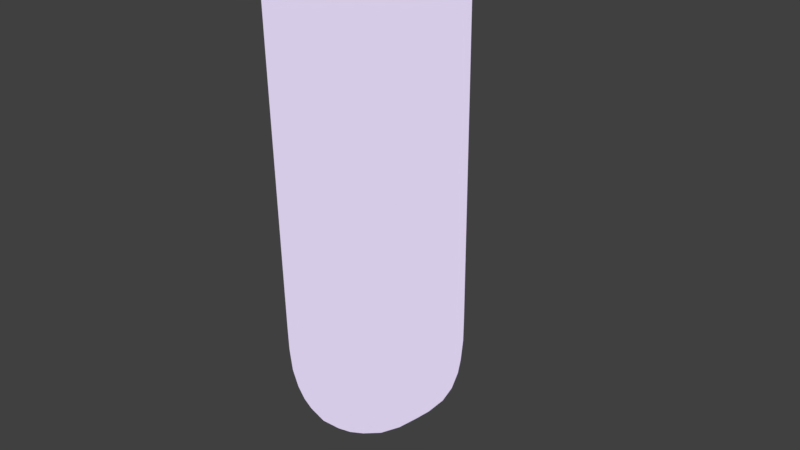 # Source: thin_character.blend  (saved by Blender 2.77.0; exported with 4.5.12 LTS)
import bpy
from mathutils import Matrix  # noqa: F401  (used for matrix-valued properties, if any)

bpy.ops.wm.read_factory_settings(use_empty=True)
scene = bpy.context.scene
scene.name = 'Scene'

# ---- collections
col_collection_1 = bpy.data.collections.new('Collection 1'); scene.collection.children.link(col_collection_1)

# ---- materials (node trees are filled in below, after node groups)
mat_material_001 = bpy.data.materials.new('Material.001')
mat_material_001.alpha_threshold = 0.0
mat_material_001.roughness = 0.5
mat_material_002 = bpy.data.materials.new('Material.002')
mat_material_002.alpha_threshold = 0.0
mat_material_002.roughness = 0.5

# ---- material node trees
mat_material_001.use_nodes = True; mat_material_001.node_tree.nodes.clear()
_N = mat_material_001.node_tree.nodes; _L = mat_material_001.node_tree.links
n0 = _N.new('ShaderNodeOutputMaterial'); n0.name = 'Material Output'; n0.location = (300, 300)
n1 = _N.new('ShaderNodeAmbientOcclusion'); n1.name = 'Ambient Occlusion'; n1.location = (10, 300)
n1.samples = 1
n1.inputs[0].default_value = (0.674, 0.5986, 0.8, 1.0)
n1.inputs[1].default_value = 0.0
_L.new(n1.outputs[0], n0.inputs[0])
n0.is_active_output = True
mat_material_002.use_nodes = True; mat_material_002.node_tree.nodes.clear()
_N = mat_material_002.node_tree.nodes; _L = mat_material_002.node_tree.links
n0 = _N.new('ShaderNodeOutputMaterial'); n0.name = 'Material Output'; n0.location = (300, 300)
n1 = _N.new('ShaderNodeAmbientOcclusion'); n1.name = 'Ambient Occlusion'; n1.location = (10, 300)
n1.samples = 1
n1.inputs[0].default_value = (0.1983, 0.2529, 0.1618, 1.0)
n1.inputs[1].default_value = 0.0
_L.new(n1.outputs[0], n0.inputs[0])
n0.is_active_output = True

# ---- world
world_world = bpy.data.worlds.new('World'); scene.world = world_world
world_world.color = (0.05088, 0.05088, 0.05088)
world_world.use_sun_shadow = False
world_world.sun_shadow_jitter_overblur = 0.0
world_world.cycles.sampling_method = 'MANUAL'

# ---- cameras
cam_camera = bpy.data.cameras.new('Camera')
cam_camera.clip_end = 100.0
cam_camera.lens = 35.0
cam_camera.sensor_width = 32.0
cam_camera.sensor_height = 18.0
cam_camera.ortho_scale = 7.314
cam_camera.dof.focus_distance = 0.0

# ---- lights
light_sun = bpy.data.lights.new('Sun', 'SUN')
light_sun.transmission_factor = 0.0
light_sun.angle = 0.1993
light_sun.energy = 1.0
light_sun.shadow_buffer_clip_start = 0.5
light_sun.shadow_soft_size = 0.1
light_sun.shadow_cascade_max_distance = 1000.0
light_lamp = bpy.data.lights.new('Lamp', 'POINT')
light_lamp.transmission_factor = 0.0
light_lamp.cutoff_distance = 30.0
light_lamp.energy = 100.0
light_lamp.shadow_buffer_clip_start = 1.001
light_lamp.shadow_soft_size = 0.1
light_lamp.shadow_maximum_resolution = 0.006
light_lamp.use_absolute_resolution = True

# ---- meshes
me_cube_001 = bpy.data.meshes.new('Cube.001')
me_cube_001.from_pydata([(0.7146, -0.4866, 0.8545), (0.65, -0.4866, 0.8515), (0.5905, -0.4866, 0.8465), (0.5384, -0.4866, 0.8398), (0.4956, -0.4866, 0.8317), (0.4638, -0.4866, 0.8224), (0.4442, -0.4866, 0.8123), (0.4376, -0.4866, 0.8018), (0.4442, -0.4866, 0.7913), (0.4638, -0.4866, 0.7812), (0.4956, -0.4866, 0.7719), (0.5384, -0.4866, 0.7638), (0.5905, -0.4866, 0.7571), (0.65, -0.4866, 0.7521), (0.7146, -0.4866, 0.7491), (0.7159, -0.4735, 0.8545), (0.6526, -0.4609, 0.8515), (0.5942, -0.4493, 0.8465), (0.543, -0.4391, 0.8398), (0.5011, -0.4307, 0.8317), (0.4699, -0.4245, 0.8224), (0.4507, -0.4207, 0.8123), (0.4442, -0.4194, 0.8018), (0.4507, -0.4207, 0.7913), (0.4699, -0.4245, 0.7812), (0.5011, -0.4307, 0.7719), (0.543, -0.4391, 0.7638), (0.5942, -0.4493, 0.7571), (0.6526, -0.4609, 0.7521), (0.7159, -0.4735, 0.7491), (0.7197, -0.4609, 0.8545), (0.6601, -0.4362, 0.8515), (0.6051, -0.4134, 0.8465), (0.5569, -0.3934, 0.8398), (0.5173, -0.377, 0.8317), (0.488, -0.3649, 0.8224), (0.4699, -0.3574, 0.8123), (0.4638, -0.3548, 0.8018), (0.4699, -0.3574, 0.7913), (0.488, -0.3649, 0.7812), (0.5173, -0.377, 0.7719), (0.5569, -0.3934, 0.7638), (0.6051, -0.4134, 0.7571), (0.6601, -0.4362, 0.7521), (0.7197, -0.4609, 0.7491), (0.7259, -0.4493, 0.8545), (0.6722, -0.4134, 0.8515), (0.6228, -0.3803, 0.8465), (0.5794, -0.3514, 0.8398), (0.5438, -0.3276, 0.8317), (0.5173, -0.3099, 0.8224), (0.5011, -0.299, 0.8123), (0.4956, -0.2953, 0.8018), (0.5011, -0.299, 0.7913), (0.5173, -0.3099, 0.7812), (0.5438, -0.3276, 0.7719), (0.5794, -0.3514, 0.7638), (0.6228, -0.3803, 0.7571), (0.6722, -0.4134, 0.7521), (0.7259, -0.4493, 0.7491), (0.7343, -0.4391, 0.8545), (0.6886, -0.3934, 0.8515), (0.6465, -0.3514, 0.8465), (0.6097, -0.3145, 0.8398), (0.5794, -0.2842, 0.8317), (0.5569, -0.2617, 0.8224), (0.543, -0.2479, 0.8123), (0.5384, -0.2432, 0.8018), (0.543, -0.2479, 0.7913), (0.5569, -0.2617, 0.7812), (0.5794, -0.2842, 0.7719), (0.6097, -0.3145, 0.7638), (0.6465, -0.3514, 0.7571), (0.6886, -0.3934, 0.7521), (0.7343, -0.4391, 0.7491), (0.7444, -0.4307, 0.8545), (0.7086, -0.377, 0.8515), (0.6755, -0.3276, 0.8465), (0.6465, -0.2842, 0.8398), (0.6228, -0.2486, 0.8317), (0.6051, -0.2222, 0.8224), (0.5942, -0.2059, 0.8123), (0.5905, -0.2004, 0.8018), (0.5942, -0.2059, 0.7913), (0.6051, -0.2222, 0.7812), (0.6228, -0.2486, 0.7719), (0.6465, -0.2842, 0.7638), (0.6755, -0.3276, 0.7571), (0.7086, -0.377, 0.7521), (0.7444, -0.4307, 0.7491), (0.7561, -0.4245, 0.8545), (0.7313, -0.3649, 0.8515), (0.7086, -0.3099, 0.8465), (0.6886, -0.2617, 0.8398), (0.6722, -0.2222, 0.8317), (0.6601, -0.1928, 0.8224), (0.6526, -0.1747, 0.8123), (0.65, -0.1686, 0.8018), (0.6526, -0.1747, 0.7913), (0.6601, -0.1928, 0.7812), (0.6722, -0.2222, 0.7719), (0.6886, -0.2617, 0.7638), (0.7086, -0.3099, 0.7571), (0.7313, -0.3649, 0.7521), (0.7561, -0.4245, 0.7491), (0.7687, -0.4207, 0.8545), (0.7561, -0.3574, 0.8515), (0.7444, -0.299, 0.8465), (0.7343, -0.2479, 0.8398), (0.7259, -0.2059, 0.8317), (0.7197, -0.1747, 0.8224), (0.7159, -0.1555, 0.8123), (0.7146, -0.149, 0.8018), (0.7159, -0.1555, 0.7913), (0.7197, -0.1747, 0.7812), (0.7259, -0.2059, 0.7719), (0.7343, -0.2479, 0.7638), (0.7444, -0.299, 0.7571), (0.7561, -0.3574, 0.7521), (0.7687, -0.4207, 0.7491), (0.7818, -0.4194, 0.8545), (0.7818, -0.3548, 0.8515), (0.7818, -0.2953, 0.8465), (0.7818, -0.2432, 0.8398), (0.7818, -0.2004, 0.8317), (0.7818, -0.1686, 0.8224), (0.7818, -0.149, 0.8123), (0.7818, -0.1424, 0.8018), (0.7818, -0.149, 0.7913), (0.7818, -0.1686, 0.7812), (0.7818, -0.2004, 0.7719), (0.7818, -0.2432, 0.7638), (0.7818, -0.2953, 0.7571), (0.7818, -0.3548, 0.7521), (0.7818, -0.4194, 0.7491), (0.7949, -0.4207, 0.8545), (0.8075, -0.3574, 0.8515), (0.8191, -0.299, 0.8465), (0.8292, -0.2479, 0.8398), (0.8376, -0.2059, 0.8317), (0.8438, -0.1747, 0.8224), (0.8476, -0.1555, 0.8123), (0.8489, -0.149, 0.8018), (0.8476, -0.1555, 0.7913), (0.8438, -0.1747, 0.7812), (0.8376, -0.2059, 0.7719), (0.8292, -0.2479, 0.7638), (0.8191, -0.299, 0.7571), (0.8075, -0.3574, 0.7521), (0.7949, -0.4207, 0.7491), (0.8075, -0.4245, 0.8545), (0.8322, -0.3649, 0.8515), (0.8549, -0.3099, 0.8465), (0.8749, -0.2617, 0.8398), (0.8913, -0.2222, 0.8317), (0.9035, -0.1928, 0.8224), (0.9109, -0.1747, 0.8123), (0.9135, -0.1686, 0.8018), (0.9109, -0.1747, 0.7913), (0.9035, -0.1928, 0.7812), (0.8913, -0.2222, 0.7719), (0.8749, -0.2617, 0.7638), (0.8549, -0.3099, 0.7571), (0.8322, -0.3649, 0.7521), (0.8075, -0.4245, 0.7491), (0.8191, -0.4307, 0.8545), (0.8549, -0.377, 0.8515), (0.888, -0.3276, 0.8465), (0.917, -0.2842, 0.8398), (0.9408, -0.2486, 0.8317), (0.9584, -0.2222, 0.8224), (0.9693, -0.2059, 0.8123), (0.973, -0.2004, 0.8018), (0.9693, -0.2059, 0.7913), (0.9584, -0.2222, 0.7812), (0.9408, -0.2486, 0.7719), (0.917, -0.2842, 0.7638), (0.888, -0.3276, 0.7571), (0.8549, -0.377, 0.7521), (0.8191, -0.4307, 0.7491), (0.8292, -0.4391, 0.8545), (0.8749, -0.3934, 0.8515), (0.917, -0.3514, 0.8465), (0.9539, -0.3145, 0.8398), (0.9841, -0.2842, 0.8317), (1.007, -0.2617, 0.8224), (1.02, -0.2479, 0.8123), (1.025, -0.2432, 0.8018), (1.02, -0.2479, 0.7913), (1.007, -0.2617, 0.7812), (0.9841, -0.2842, 0.7719), (0.9539, -0.3145, 0.7638), (0.917, -0.3514, 0.7571), (0.8749, -0.3934, 0.7521), (0.8292, -0.4391, 0.7491), (0.8376, -0.4493, 0.8545), (0.8913, -0.4134, 0.8515), (0.9408, -0.3803, 0.8465), (0.9841, -0.3514, 0.8398), (1.02, -0.3276, 0.8317), (1.046, -0.3099, 0.8224), (1.062, -0.299, 0.8123), (1.068, -0.2953, 0.8018), (1.062, -0.299, 0.7913), (1.046, -0.3099, 0.7812), (1.02, -0.3276, 0.7719), (0.9841, -0.3514, 0.7638), (0.9408, -0.3803, 0.7571), (0.8913, -0.4134, 0.7521), (0.8376, -0.4493, 0.7491), (0.8438, -0.4609, 0.8545), (0.9035, -0.4362, 0.8515), (0.9584, -0.4134, 0.8465), (1.007, -0.3934, 0.8398), (1.046, -0.377, 0.8317), (1.076, -0.3649, 0.8224), (1.094, -0.3574, 0.8123), (1.1, -0.3549, 0.8018), (1.094, -0.3574, 0.7913), (1.076, -0.3649, 0.7812), (1.046, -0.377, 0.7719), (1.007, -0.3934, 0.7638), (0.9584, -0.4134, 0.7571), (0.9035, -0.4362, 0.7521), (0.8438, -0.4609, 0.7491), (0.8476, -0.4735, 0.8545), (0.9109, -0.4609, 0.8515), (0.9693, -0.4493, 0.8465), (1.02, -0.4391, 0.8398), (1.062, -0.4307, 0.8317), (1.094, -0.4245, 0.8224), (1.113, -0.4207, 0.8123), (1.119, -0.4194, 0.8018), (1.113, -0.4207, 0.7913), (1.094, -0.4245, 0.7812), (1.062, -0.4307, 0.7719), (1.02, -0.4391, 0.7638), (0.9693, -0.4493, 0.7571), (0.9109, -0.4609, 0.7521), (0.8476, -0.4735, 0.7491), (0.8489, -0.4866, 0.8545), (0.9135, -0.4866, 0.8515), (0.973, -0.4866, 0.8465), (1.025, -0.4866, 0.8398), (1.068, -0.4866, 0.8317), (1.1, -0.4866, 0.8224), (1.119, -0.4866, 0.8123), (1.126, -0.4866, 0.8018), (1.119, -0.4866, 0.7913), (1.1, -0.4866, 0.7812), (1.068, -0.4866, 0.7719), (1.025, -0.4866, 0.7638), (0.973, -0.4866, 0.7571), (0.9135, -0.4866, 0.7521), (0.8489, -0.4866, 0.7491), (0.7818, -0.4866, 0.748), (0.8476, -0.4997, 0.8545), (0.9109, -0.5123, 0.8515), (0.9693, -0.5239, 0.8465), (1.02, -0.5341, 0.8398), (1.062, -0.5424, 0.8317), (1.094, -0.5486, 0.8224), (1.113, -0.5524, 0.8123), (1.119, -0.5537, 0.8018), (1.113, -0.5524, 0.7913), (1.094, -0.5486, 0.7812), (1.062, -0.5424, 0.7719), (1.02, -0.5341, 0.7638), (0.9693, -0.5239, 0.7571), (0.9109, -0.5123, 0.7521), (0.8476, -0.4997, 0.7491), (0.8438, -0.5123, 0.8545), (0.9035, -0.537, 0.8515), (0.9584, -0.5598, 0.8465), (1.007, -0.5797, 0.8398), (1.046, -0.5961, 0.8317), (1.076, -0.6083, 0.8224), (1.094, -0.6158, 0.8123), (0.9071, -0.5984, 0.8018), (1.094, -0.6158, 0.7913), (1.076, -0.6083, 0.7812), (1.046, -0.5961, 0.7719), (1.007, -0.5797, 0.7638), (0.9584, -0.5598, 0.7571), (0.9035, -0.537, 0.7521), (0.8438, -0.5123, 0.7491), (0.8376, -0.5239, 0.8545), (0.8913, -0.5598, 0.8515), (0.9408, -0.5928, 0.8465), (0.9841, -0.6218, 0.8398), (1.02, -0.6456, 0.8317), (1.046, -0.6632, 0.8224), (1.062, -0.6741, 0.8123), (1.068, -0.6778, 0.8018), (1.062, -0.6741, 0.7913), (1.046, -0.6632, 0.7812), (1.02, -0.6456, 0.7719), (0.9841, -0.6218, 0.7638), (0.9408, -0.5928, 0.7571), (0.8913, -0.5598, 0.7521), (0.8376, -0.5239, 0.7491), (0.8292, -0.5341, 0.8545), (0.8749, -0.5797, 0.8515), (0.917, -0.6218, 0.8465), (0.9539, -0.6587, 0.8398), (0.9841, -0.6889, 0.8317), (1.007, -0.7114, 0.8224), (1.02, -0.7253, 0.8123), (1.025, -0.73, 0.8018), (1.02, -0.7253, 0.7913), (1.007, -0.7114, 0.7812), (0.9841, -0.6889, 0.7719), (0.9539, -0.6587, 0.7638), (0.917, -0.6218, 0.7571), (0.8749, -0.5797, 0.7521), (0.8292, -0.5341, 0.7491), (0.8191, -0.5424, 0.8545), (0.8549, -0.5961, 0.8515), (0.888, -0.6456, 0.8465), (0.917, -0.6889, 0.8398), (0.9408, -0.7245, 0.8317), (0.9584, -0.751, 0.8224), (0.9693, -0.7673, 0.8123), (0.973, -0.7728, 0.8018), (0.9693, -0.7673, 0.7913), (0.9584, -0.751, 0.7812), (0.9408, -0.7245, 0.7719), (0.917, -0.6889, 0.7638), (0.888, -0.6456, 0.7571), (0.8549, -0.5961, 0.7521), (0.8191, -0.5424, 0.7491), (0.8075, -0.5486, 0.8545), (0.8322, -0.6083, 0.8515), (0.8549, -0.6632, 0.8465), (0.8749, -0.7114, 0.8398), (0.8913, -0.751, 0.8317), (0.9035, -0.7804, 0.8224), (0.9109, -0.7985, 0.8123), (0.9135, -0.8046, 0.8018), (0.9109, -0.7985, 0.7913), (0.9035, -0.7804, 0.7812), (0.8913, -0.751, 0.7719), (0.8749, -0.7114, 0.7638), (0.8549, -0.6632, 0.7571), (0.8322, -0.6083, 0.7521), (0.8075, -0.5486, 0.7491), (0.7949, -0.5524, 0.8545), (0.8075, -0.6158, 0.8515), (0.8191, -0.6741, 0.8465), (0.8292, -0.7253, 0.8398), (0.8376, -0.7673, 0.8317), (0.8438, -0.7985, 0.8224), (0.8476, -0.8177, 0.8123), (0.8489, -0.8242, 0.8018), (0.8476, -0.8177, 0.7913), (0.8438, -0.7985, 0.7812), (0.8376, -0.7673, 0.7719), (0.8292, -0.7253, 0.7638), (0.8191, -0.6741, 0.7571), (0.8075, -0.6158, 0.7521), (0.7949, -0.5524, 0.7491), (0.7818, -0.5537, 0.8545), (0.7818, -0.6183, 0.8515), (0.7818, -0.6778, 0.8465), (0.7818, -0.73, 0.8398), (0.7818, -0.7728, 0.8317), (0.7818, -0.8046, 0.8224), (0.7818, -0.8242, 0.8123), (0.7818, -0.8308, 0.8018), (0.7818, -0.8242, 0.7913), (0.7818, -0.8046, 0.7812), (0.7818, -0.7728, 0.7719), (0.7818, -0.73, 0.7638), (0.7818, -0.6778, 0.7571), (0.7818, -0.6183, 0.7521), (0.7818, -0.5537, 0.7491), (0.7687, -0.5524, 0.8545), (0.7561, -0.6158, 0.8515), (0.7444, -0.6741, 0.8465), (0.7343, -0.7253, 0.8398), (0.7259, -0.7673, 0.8317), (0.7197, -0.7985, 0.8224), (0.7159, -0.8177, 0.8123), (0.7146, -0.8242, 0.8018), (0.7159, -0.8177, 0.7913), (0.7197, -0.7985, 0.7812), (0.7259, -0.7673, 0.7719), (0.7343, -0.7253, 0.7638), (0.7444, -0.6741, 0.7571), (0.7561, -0.6158, 0.7521), (0.7687, -0.5524, 0.7491), (0.7561, -0.5486, 0.8545), (0.7313, -0.6083, 0.8515), (0.7086, -0.6632, 0.8465), (0.6886, -0.7114, 0.8398), (0.6722, -0.751, 0.8317), (0.6601, -0.7804, 0.8224), (0.6526, -0.7985, 0.8123), (0.65, -0.8046, 0.8018), (0.6526, -0.7985, 0.7913), (0.6601, -0.7804, 0.7812), (0.6722, -0.751, 0.7719), (0.6886, -0.7114, 0.7638), (0.7086, -0.6632, 0.7571), (0.7313, -0.6083, 0.7521), (0.7561, -0.5486, 0.7491), (0.7444, -0.5424, 0.8545), (0.7086, -0.5961, 0.8515), (0.6755, -0.6456, 0.8465), (0.6465, -0.6889, 0.8398), (0.6228, -0.7245, 0.8317), (0.6051, -0.751, 0.8224), (0.5942, -0.7673, 0.8123), (0.5905, -0.7728, 0.8018), (0.5942, -0.7673, 0.7913), (0.6051, -0.751, 0.7812), (0.6228, -0.7245, 0.7719), (0.6465, -0.6889, 0.7638), (0.6755, -0.6456, 0.7571), (0.7086, -0.5961, 0.7521), (0.7444, -0.5424, 0.7491), (0.7343, -0.5341, 0.8545), (0.6886, -0.5797, 0.8515), (0.6465, -0.6218, 0.8465), (0.6097, -0.6587, 0.8398), (0.5794, -0.6889, 0.8317), (0.5569, -0.7114, 0.8224), (0.543, -0.7253, 0.8123), (0.5384, -0.73, 0.8018), (0.543, -0.7253, 0.7913), (0.5569, -0.7114, 0.7812), (0.5794, -0.6889, 0.7719), (0.6097, -0.6587, 0.7638), (0.6465, -0.6218, 0.7571), (0.6886, -0.5797, 0.7521), (0.7343, -0.5341, 0.7491), (0.7259, -0.5239, 0.8545), (0.6722, -0.5598, 0.8515), (0.6228, -0.5928, 0.8465), (0.5794, -0.6218, 0.8398), (0.5438, -0.6456, 0.8317), (0.5173, -0.6632, 0.8224), (0.5011, -0.6741, 0.8123), (0.4956, -0.6778, 0.8018), (0.5011, -0.6741, 0.7913), (0.5173, -0.6632, 0.7812), (0.5438, -0.6456, 0.7719), (0.5794, -0.6218, 0.7638), (0.6228, -0.5928, 0.7571), (0.6722, -0.5598, 0.7521), (0.7259, -0.5239, 0.7491), (0.7818, -0.4866, 0.8556), (0.7197, -0.5123, 0.8545), (0.6601, -0.537, 0.8515), (0.6051, -0.5598, 0.8465), (0.5569, -0.5797, 0.8398), (0.5173, -0.5961, 0.8317), (0.488, -0.6083, 0.8224), (0.4699, -0.6158, 0.8123), (0.4638, -0.6183, 0.8018), (0.4699, -0.6158, 0.7913), (0.488, -0.6083, 0.7812), (0.5173, -0.5961, 0.7719), (0.5569, -0.5797, 0.7638), (0.6051, -0.5598, 0.7571), (0.6601, -0.537, 0.7521), (0.7197, -0.5123, 0.7491), (0.7159, -0.4997, 0.8545), (0.6526, -0.5123, 0.8515), (0.5942, -0.5239, 0.8465), (0.543, -0.5341, 0.8398), (0.5011, -0.5424, 0.8317), (0.4699, -0.5486, 0.8224), (0.4507, -0.5524, 0.8123), (0.4442, -0.5537, 0.8018), (0.4507, -0.5524, 0.7913), (0.4699, -0.5486, 0.7812), (0.5011, -0.5424, 0.7719), (0.543, -0.5341, 0.7638), (0.5942, -0.5239, 0.7571), (0.6526, -0.5123, 0.7521), (0.7159, -0.4997, 0.7491), (1.074, -0.6673, 0.8018), (1.095, -0.6162, 0.7932), (1.116, -0.5651, 0.8018), (1.095, -0.6162, 0.8105), (0.9283, -0.5473, 0.7932), (0.9495, -0.4961, 0.8018), (0.9283, -0.5473, 0.8105)], [], [(13, 12, 27, 28), (6, 5, 20, 21), (14, 13, 28, 29), (7, 6, 21, 22), (0, 451, 15), (255, 14, 29), (8, 7, 22, 23), (1, 0, 15, 16), (9, 8, 23, 24), (2, 1, 16, 17), (10, 9, 24, 25), (3, 2, 17, 18), (11, 10, 25, 26), (4, 3, 18, 19), (12, 11, 26, 27), (5, 4, 19, 20), (27, 26, 41, 42), (20, 19, 34, 35), (28, 27, 42, 43), (21, 20, 35, 36), (29, 28, 43, 44), (22, 21, 36, 37), (15, 451, 30), (255, 29, 44), (23, 22, 37, 38), (16, 15, 30, 31), (24, 23, 38, 39), (17, 16, 31, 32), (25, 24, 39, 40), (18, 17, 32, 33), (26, 25, 40, 41), (19, 18, 33, 34), (31, 30, 45, 46), (39, 38, 53, 54), (32, 31, 46, 47), (40, 39, 54, 55), (33, 32, 47, 48), (41, 40, 55, 56), (34, 33, 48, 49), (42, 41, 56, 57), (35, 34, 49, 50), (43, 42, 57, 58), (36, 35, 50, 51), (44, 43, 58, 59), (37, 36, 51, 52), (30, 451, 45), (255, 44, 59), (38, 37, 52, 53), (50, 49, 64, 65), (58, 57, 72, 73), (51, 50, 65, 66), (59, 58, 73, 74), (52, 51, 66, 67), (45, 451, 60), (255, 59, 74), (53, 52, 67, 68), (46, 45, 60, 61), (54, 53, 68, 69), (47, 46, 61, 62), (55, 54, 69, 70), (48, 47, 62, 63), (56, 55, 70, 71), (49, 48, 63, 64), (57, 56, 71, 72), (69, 68, 83, 84), (62, 61, 76, 77), (70, 69, 84, 85), (63, 62, 77, 78), (71, 70, 85, 86), (64, 63, 78, 79), (72, 71, 86, 87), (65, 64, 79, 80), (73, 72, 87, 88), (66, 65, 80, 81), (74, 73, 88, 89), (67, 66, 81, 82), (60, 451, 75), (255, 74, 89), (68, 67, 82, 83), (61, 60, 75, 76), (88, 87, 102, 103), (81, 80, 95, 96), (89, 88, 103, 104), (82, 81, 96, 97), (75, 451, 90), (255, 89, 104), (83, 82, 97, 98), (76, 75, 90, 91), (84, 83, 98, 99), (77, 76, 91, 92), (85, 84, 99, 100), (78, 77, 92, 93), (86, 85, 100, 101), (79, 78, 93, 94), (87, 86, 101, 102), (80, 79, 94, 95), (92, 91, 106, 107), (100, 99, 114, 115), (93, 92, 107, 108), (101, 100, 115, 116), (94, 93, 108, 109), (102, 101, 116, 117), (95, 94, 109, 110), (103, 102, 117, 118), (96, 95, 110, 111), (104, 103, 118, 119), (97, 96, 111, 112), (90, 451, 105), (255, 104, 119), (98, 97, 112, 113), (91, 90, 105, 106), (99, 98, 113, 114), (111, 110, 125, 126), (119, 118, 133, 134), (112, 111, 126, 127), (105, 451, 120), (255, 119, 134), (113, 112, 127, 128), (106, 105, 120, 121), (114, 113, 128, 129), (107, 106, 121, 122), (115, 114, 129, 130), (108, 107, 122, 123), (116, 115, 130, 131), (109, 108, 123, 124), (117, 116, 131, 132), (110, 109, 124, 125), (118, 117, 132, 133), (130, 129, 144, 145), (123, 122, 137, 138), (131, 130, 145, 146), (124, 123, 138, 139), (132, 131, 146, 147), (125, 124, 139, 140), (133, 132, 147, 148), (126, 125, 140, 141), (134, 133, 148, 149), (127, 126, 141, 142), (120, 451, 135), (255, 134, 149), (128, 127, 142, 143), (121, 120, 135, 136), (129, 128, 143, 144), (122, 121, 136, 137), (149, 148, 163, 164), (142, 141, 156, 157), (135, 451, 150), (255, 149, 164), (143, 142, 157, 158), (136, 135, 150, 151), (144, 143, 158, 159), (137, 136, 151, 152), (145, 144, 159, 160), (138, 137, 152, 153), (146, 145, 160, 161), (139, 138, 153, 154), (147, 146, 161, 162), (140, 139, 154, 155), (148, 147, 162, 163), (141, 140, 155, 156), (161, 160, 175, 176), (154, 153, 168, 169), (162, 161, 176, 177), (155, 154, 169, 170), (163, 162, 177, 178), (156, 155, 170, 171), (164, 163, 178, 179), (157, 156, 171, 172), (150, 451, 165), (255, 164, 179), (158, 157, 172, 173), (151, 150, 165, 166), (159, 158, 173, 174), (152, 151, 166, 167), (160, 159, 174, 175), (153, 152, 167, 168), (165, 451, 180), (255, 179, 194), (173, 172, 187, 188), (166, 165, 180, 181), (174, 173, 188, 189), (167, 166, 181, 182), (175, 174, 189, 190), (168, 167, 182, 183), (176, 175, 190, 191), (169, 168, 183, 184), (177, 176, 191, 192), (170, 169, 184, 185), (178, 177, 192, 193), (171, 170, 185, 186), (179, 178, 193, 194), (172, 171, 186, 187), (184, 183, 198, 199), (192, 191, 206, 207), (185, 184, 199, 200), (193, 192, 207, 208), (186, 185, 200, 201), (194, 193, 208, 209), (187, 186, 201, 202), (180, 451, 195), (255, 194, 209), (188, 187, 202, 203), (181, 180, 195, 196), (189, 188, 203, 204), (182, 181, 196, 197), (190, 189, 204, 205), (183, 182, 197, 198), (191, 190, 205, 206), (203, 202, 217, 218), (196, 195, 210, 211), (204, 203, 218, 219), (197, 196, 211, 212), (205, 204, 219, 220), (198, 197, 212, 213), (206, 205, 220, 221), (199, 198, 213, 214), (207, 206, 221, 222), (200, 199, 214, 215), (208, 207, 222, 223), (201, 200, 215, 216), (209, 208, 223, 224), (202, 201, 216, 217), (195, 451, 210), (255, 209, 224), (222, 221, 236, 237), (215, 214, 229, 230), (223, 222, 237, 238), (216, 215, 230, 231), (224, 223, 238, 239), (217, 216, 231, 232), (210, 451, 225), (255, 224, 239), (218, 217, 232, 233), (211, 210, 225, 226), (219, 218, 233, 234), (212, 211, 226, 227), (220, 219, 234, 235), (213, 212, 227, 228), (221, 220, 235, 236), (214, 213, 228, 229), (226, 225, 240, 241), (234, 233, 248, 249), (227, 226, 241, 242), (235, 234, 249, 250), (228, 227, 242, 243), (236, 235, 250, 251), (229, 228, 243, 244), (237, 236, 251, 252), (230, 229, 244, 245), (238, 237, 252, 253), (231, 230, 245, 246), (239, 238, 253, 254), (232, 231, 246, 247), (225, 451, 240), (255, 239, 254), (233, 232, 247, 248), (245, 244, 260, 261), (253, 252, 268, 269), (246, 245, 261, 262), (254, 253, 269, 270), (247, 246, 262, 263), (240, 451, 256), (255, 254, 270), (248, 247, 263, 264), (241, 240, 256, 257), (249, 248, 264, 265), (242, 241, 257, 258), (250, 249, 265, 266), (243, 242, 258, 259), (251, 250, 266, 267), (244, 243, 259, 260), (252, 251, 267, 268), (265, 264, 279, 280), (258, 257, 272, 273), (266, 265, 280, 281), (259, 258, 273, 274), (267, 266, 281, 282), (260, 259, 274, 275), (268, 267, 282, 283), (261, 260, 275, 276), (269, 268, 283, 284), (262, 261, 276, 277), (270, 269, 284, 285), (279, 483, 482, 293, 294), (256, 451, 271), (255, 270, 285), (263, 262, 277, 485, 484), (257, 256, 271, 272), (284, 283, 298, 299), (277, 276, 291, 292), (285, 284, 299, 300), (264, 263, 484, 483, 279), (271, 451, 286), (255, 285, 300), (278, 486, 487, 488), (272, 271, 286, 287), (280, 279, 294, 295), (273, 272, 287, 288), (281, 280, 295, 296), (274, 273, 288, 289), (282, 281, 296, 297), (275, 274, 289, 290), (283, 282, 297, 298), (276, 275, 290, 291), (296, 295, 310, 311), (289, 288, 303, 304), (297, 296, 311, 312), (290, 289, 304, 305), (298, 297, 312, 313), (291, 290, 305, 306), (299, 298, 313, 314), (292, 291, 306, 307), (300, 299, 314, 315), (293, 292, 307, 308), (286, 451, 301), (255, 300, 315), (294, 293, 308, 309), (287, 286, 301, 302), (295, 294, 309, 310), (288, 287, 302, 303), (315, 314, 329, 330), (308, 307, 322, 323), (301, 451, 316), (255, 315, 330), (309, 308, 323, 324), (302, 301, 316, 317), (310, 309, 324, 325), (303, 302, 317, 318), (311, 310, 325, 326), (304, 303, 318, 319), (312, 311, 326, 327), (305, 304, 319, 320), (313, 312, 327, 328), (306, 305, 320, 321), (314, 313, 328, 329), (307, 306, 321, 322), (319, 318, 333, 334), (327, 326, 341, 342), (320, 319, 334, 335), (328, 327, 342, 343), (321, 320, 335, 336), (329, 328, 343, 344), (322, 321, 336, 337), (330, 329, 344, 345), (323, 322, 337, 338), (316, 451, 331), (255, 330, 345), (324, 323, 338, 339), (317, 316, 331, 332), (325, 324, 339, 340), (318, 317, 332, 333), (326, 325, 340, 341), (338, 337, 352, 353), (331, 451, 346), (255, 345, 360), (339, 338, 353, 354), (332, 331, 346, 347), (340, 339, 354, 355), (333, 332, 347, 348), (341, 340, 355, 356), (334, 333, 348, 349), (342, 341, 356, 357), (335, 334, 349, 350), (343, 342, 357, 358), (336, 335, 350, 351), (344, 343, 358, 359), (337, 336, 351, 352), (345, 344, 359, 360), (357, 356, 371, 372), (350, 349, 364, 365), (358, 357, 372, 373), (351, 350, 365, 366), (359, 358, 373, 374), (352, 351, 366, 367), (360, 359, 374, 375), (353, 352, 367, 368), (346, 451, 361), (255, 360, 375), (354, 353, 368, 369), (347, 346, 361, 362), (355, 354, 369, 370), (348, 347, 362, 363), (356, 355, 370, 371), (349, 348, 363, 364), (361, 451, 376), (255, 375, 390), (369, 368, 383, 384), (362, 361, 376, 377), (370, 369, 384, 385), (363, 362, 377, 378), (371, 370, 385, 386), (364, 363, 378, 379), (372, 371, 386, 387), (365, 364, 379, 380), (373, 372, 387, 388), (366, 365, 380, 381), (374, 373, 388, 389), (367, 366, 381, 382), (375, 374, 389, 390), (368, 367, 382, 383), (380, 379, 394, 395), (388, 387, 402, 403), (381, 380, 395, 396), (389, 388, 403, 404), (382, 381, 396, 397), (390, 389, 404, 405), (383, 382, 397, 398), (376, 451, 391), (255, 390, 405), (384, 383, 398, 399), (377, 376, 391, 392), (385, 384, 399, 400), (378, 377, 392, 393), (386, 385, 400, 401), (379, 378, 393, 394), (387, 386, 401, 402), (399, 398, 413, 414), (392, 391, 406, 407), (400, 399, 414, 415), (393, 392, 407, 408), (401, 400, 415, 416), (394, 393, 408, 409), (402, 401, 416, 417), (395, 394, 409, 410), (403, 402, 417, 418), (396, 395, 410, 411), (404, 403, 418, 419), (397, 396, 411, 412), (405, 404, 419, 420), (398, 397, 412, 413), (391, 451, 406), (255, 405, 420), (418, 417, 432, 433), (411, 410, 425, 426), (419, 418, 433, 434), (412, 411, 426, 427), (420, 419, 434, 435), (413, 412, 427, 428), (406, 451, 421), (255, 420, 435), (414, 413, 428, 429), (407, 406, 421, 422), (415, 414, 429, 430), (408, 407, 422, 423), (416, 415, 430, 431), (409, 408, 423, 424), (417, 416, 431, 432), (410, 409, 424, 425), (430, 429, 444, 445), (423, 422, 437, 438), (431, 430, 445, 446), (424, 423, 438, 439), (432, 431, 446, 447), (425, 424, 439, 440), (433, 432, 447, 448), (426, 425, 440, 441), (434, 433, 448, 449), (427, 426, 441, 442), (435, 434, 449, 450), (428, 427, 442, 443), (421, 451, 436), (255, 435, 450), (429, 428, 443, 444), (422, 421, 436, 437), (449, 448, 464, 465), (442, 441, 457, 458), (450, 449, 465, 466), (443, 442, 458, 459), (436, 451, 452), (255, 450, 466), (444, 443, 459, 460), (437, 436, 452, 453), (445, 444, 460, 461), (438, 437, 453, 454), (446, 445, 461, 462), (439, 438, 454, 455), (447, 446, 462, 463), (440, 439, 455, 456), (448, 447, 463, 464), (441, 440, 456, 457), (454, 453, 468, 469), (462, 461, 476, 477), (455, 454, 469, 470), (463, 462, 477, 478), (456, 455, 470, 471), (464, 463, 478, 479), (457, 456, 471, 472), (465, 464, 479, 480), (458, 457, 472, 473), (466, 465, 480, 481), (459, 458, 473, 474), (452, 451, 467), (255, 466, 481), (460, 459, 474, 475), (453, 452, 467, 468), (461, 460, 475, 476), (473, 472, 5, 6), (481, 480, 13, 14), (474, 473, 6, 7), (467, 451, 0), (255, 481, 14), (475, 474, 7, 8), (468, 467, 0, 1), (476, 475, 8, 9), (469, 468, 1, 2), (477, 476, 9, 10), (470, 469, 2, 3), (478, 477, 10, 11), (471, 470, 3, 4), (479, 478, 11, 12), (472, 471, 4, 5), (480, 479, 12, 13), (484, 485, 488, 487), (482, 485, 277, 292, 293), (482, 483, 486, 278), (483, 484, 487, 486), (485, 482, 278, 488)])
me_cube_001.polygons.foreach_set('use_smooth', [True] * 517)
me_cube_001.polygons.foreach_set('material_index', [1, 1, 1, 1, 1, 1, 1, 1, 1, 1, 1, 1, 1, 1, 1, 1, 1, 1, 1, 1, 1, 1, 1, 1, 1, 1, 1, 1, 1, 1, 1, 1, 1, 1, 1, 1, 1, 1, 1, 1, 1, 1, 1, 1, 1, 1, 1, 1, 1, 1, 1, 1, 1, 1, 1, 1, 1, 1, 1, 1, 1, 1, 1, 1, 1, 1, 1, 1, 1, 1, 1, 1, 1, 1, 1, 1, 1, 1, 1, 1, 1, 1, 1, 1, 1, 1, 1, 1, 1, 1, 1, 1, 1, 1, 1, 1, 1, 1, 1, 1, 1, 1, 1, 1, 1, 1, 1, 1, 1, 1, 1, 1, 1, 1, 1, 1, 1, 1, 1, 1, 1, 1, 1, 1, 1, 1, 1, 1, 1, 1, 1, 1, 1, 1, 1, 1, 1, 1, 1, 1, 1, 1, 1, 1, 1, 1, 1, 1, 1, 1, 1, 1, 1, 1, 1, 1, 1, 1, 1, 1, 1, 1, 1, 1, 1, 1, 1, 1, 1, 1, 1, 1, 1, 1, 1, 1, 1, 1, 1, 1, 1, 1, 1, 1, 1, 1, 1, 1, 1, 1, 1, 1, 1, 1, 1, 1, 1, 1, 1, 1, 1, 1, 1, 1, 1, 1, 1, 1, 1, 1, 1, 1, 1, 1, 1, 1, 1, 1, 1, 1, 1, 1, 1, 1, 1, 1, 1, 1, 1, 1, 1, 1, 1, 1, 1, 1, 1, 1, 1, 1, 1, 1, 1, 1, 1, 1, 1, 1, 1, 1, 1, 1, 1, 1, 1, 1, 1, 1, 1, 1, 1, 1, 1, 1, 1, 1, 1, 1, 1, 1, 1, 1, 1, 1, 1, 1, 1, 1, 1, 1, 1, 1, 1, 1, 1, 1, 1, 1, 1, 1, 1, 1, 1, 1, 1, 1, 1, 1, 1, 1, 1, 1, 1, 1, 1, 1, 1, 1, 1, 1, 1, 1, 1, 1, 1, 1, 1, 1, 1, 1, 1, 1, 1, 1, 1, 1, 1, 1, 1, 1, 1, 1, 1, 1, 1, 1, 1, 1, 1, 1, 1, 1, 1, 1, 1, 1, 1, 1, 1, 1, 1, 1, 1, 1, 1, 1, 1, 1, 1, 1, 1, 1, 1, 1, 1, 1, 1, 1, 1, 1, 1, 1, 1, 1, 1, 1, 1, 1, 1, 1, 1, 1, 1, 1, 1, 1, 1, 1, 1, 1, 1, 1, 1, 1, 1, 1, 1, 1, 1, 1, 1, 1, 1, 1, 1, 1, 1, 1, 1, 1, 1, 1, 1, 1, 1, 1, 1, 1, 1, 1, 1, 1, 1, 1, 1, 1, 1, 1, 1, 1, 1, 1, 1, 1, 1, 1, 1, 1, 1, 1, 1, 1, 1, 1, 1, 1, 1, 1, 1, 1, 1, 1, 1, 1, 1, 1, 1, 1, 1, 1, 1, 1, 1, 1, 1, 1, 1, 1, 1, 1, 1, 1, 1, 1, 1, 1, 1, 1, 1, 1, 1, 1, 1, 1, 1, 1, 1, 1, 1, 1, 1, 1, 1, 1, 1, 1, 1, 1, 1, 1, 1, 1, 1, 1, 1, 1, 1, 1, 1, 1, 1, 1, 1, 1, 1, 1, 1])
me_cube_001.materials.append(mat_material_001)
me_cube_001.materials.append(mat_material_002)
me_cube_001.use_remesh_preserve_volume = False
me_cube_001.use_remesh_preserve_attributes = False
me_cube_001.use_mirror_vertex_groups = False
me_cube_001.update()
me_cube = bpy.data.meshes.new('Cube')
me_cube.from_pydata([(0.7677, -1.196, -1.0), (-0.7677, -1.196, -1.0), (1.018, -0.756, 0.829), (-0.7677, -1.196, 1.0), (1.383, -5.96e-08, -1.0), (-1.383, 2.98e-07, -1.0), (1.383, -5.364e-07, 1.0), (-1.383, 1.788e-07, 1.0), (0.7677, -1.196, -0.6), (0.7677, -1.196, -0.2), (0.901, -0.5075, 0.4279), (1.018, -0.756, 0.771), (-0.7677, -1.196, -0.6), (-0.7677, -1.196, -0.2), (-0.7678, -1.186, 0.3636), (-0.7677, -1.196, 0.6), (-1.383, 2.027e-07, 0.6), (-1.383, 0.009888, 0.3636), (-1.383, 2.503e-07, -0.2), (-1.383, 2.742e-07, -0.6), (1.383, -4.411e-07, 0.6), (1.382, 0.01018, 0.3593), (1.383, -2.503e-07, -0.2), (1.383, -1.55e-07, -0.6), (0.9021, -0.5079, 0.5237), (0.7677, -1.196, 1.0), (1.17, -0.4591, 0.771), (1.17, -0.4591, 0.829), (0.4239, -0.01904, 0.8376), (0.4239, -0.01904, 0.7624), (0.2256, -0.4046, 0.7624), (0.2256, -0.4046, 0.8376), (0.7685, -1.186, 0.368), (0.7677, -1.196, 0.6), (1.117, 3.105e-06, 0.5237), (1.118, -0.0006243, 0.4279), (0.9691, 3.099e-06, 0.5206), (0.9583, 3.159e-06, 0.42), (0.7532, -0.5674, 0.4225), (0.7532, -0.5553, 0.5206), (1.047, -0.8752, 0.7567), (1.047, -0.8752, 0.8433), (1.285, -0.4139, 0.8433), (1.285, -0.4139, 0.7567), (0.7677, -1.193, -0.01212), (0.7677, -1.189, 0.1758), (-0.7677, -1.193, -0.01212), (-0.7678, -1.189, 0.1758), (-1.383, 0.006592, 0.1758), (-1.383, 0.003296, -0.01212), (1.383, 0.006592, 0.1758), (1.383, 0.003296, -0.01212), (0.7677, -1.196, -0.4667), (0.7677, -1.196, -0.3333), (-0.7677, -1.196, -0.4667), (-0.7677, -1.196, -0.3333), (-1.383, 2.583e-07, -0.3333), (-1.383, 2.662e-07, -0.4667), (1.383, -2.186e-07, -0.3333), (1.383, -1.868e-07, -0.4667), (-1.383, 2.832e-07, -0.7508), (1.383, -1.19e-07, -0.7508), (0.7677, -1.196, -0.7508), (-0.7677, -1.196, -0.7508), (-0.04396, 5.931e-06, 0.5686), (-0.04396, 5.99e-06, 0.3864), (-0.103, -0.1422, 0.4063), (-0.103, -0.1422, 0.4517), (-0.103, 5.959e-06, 0.4517), (-0.103, 5.985e-06, 0.4064), (-0.04396, -0.7691, 0.3863), (-0.04396, -0.7691, 0.5686), (-0.4418, -0.5072, 0.3356), (-0.4418, -0.5072, 0.4569), (-0.4418, 6.08e-06, 0.3358), (-0.4418, 5.96e-06, 0.4569), (-0.2633, -0.4659, 0.4581), (-0.2633, 5.96e-06, 0.4581), (-0.2633, -0.4659, 0.3685), (-0.2633, 6.032e-06, 0.3686), (-0.2633, -0.172, 0.4581), (-0.174, 5.959e-06, 0.4552), (-0.103, -0.06804, 0.4517), (-0.2633, -0.08602, 0.4581), (-0.174, -0.1715, 0.4552), (-0.174, -0.06829, 0.4552), (-0.1876, 6.943e-06, 0.4299), (-0.1166, 6.942e-06, 0.427), (-0.1163, -0.05801, 0.4269), (-0.1874, -0.05826, 0.4298), (-0.7118, -0.2486, 0.3356), (-0.7118, -0.2486, 0.4569), (-0.7118, 9.656e-06, 0.3358), (-0.7118, 9.537e-06, 0.4569), (-0.4418, 0.002609, 0.1238), (-0.4418, -0.5046, 0.1236), (-0.7118, 0.002612, 0.1238), (-0.7118, -0.246, 0.1236), (-0.1826, 6.712e-06, 0.4347), (-0.1826, -0.08506, 0.4347), (-0.09853, -0.0848, 0.4318), (-0.09853, 6.712e-06, 0.4318), (-0.04396, 5.987e-06, 0.3992), (-0.04396, -0.1858, 0.3991), (-0.04396, -0.1858, 0.4542), (-0.04396, 5.945e-06, 0.4542), (0.6352, 4.515e-06, 0.5686), (0.8454, 4.575e-06, 0.3864), (0.6352, -0.7691, 0.5686), (0.6352, -0.7691, 0.3863)], [], [(4, 0, 1, 5), (6, 7, 3, 25), (2, 11, 30, 31), (33, 25, 3, 15), (15, 3, 7, 16), (63, 12, 19, 60), (55, 13, 18, 56), (47, 14, 17, 48), (14, 15, 16, 17), (62, 8, 12, 63), (53, 9, 13, 55), (45, 32, 14, 47), (32, 33, 15, 14), (61, 23, 8, 62), (58, 22, 9, 53), (50, 21, 32, 45), (40, 41, 25, 33), (41, 42, 6, 25), (42, 43, 20, 6), (43, 40, 33, 20), (29, 28, 31, 30), (11, 26, 29, 30), (27, 2, 31, 28), (26, 27, 28, 29), (10, 24, 33, 32), (35, 10, 32, 21), (24, 34, 20), (34, 24, 39, 36), (24, 10, 38, 39), (10, 35, 37, 38), (33, 24, 20), (26, 11, 40, 43), (27, 26, 43, 42), (2, 27, 42, 41), (11, 2, 41, 40), (22, 51, 44, 9), (51, 50, 45, 44), (9, 44, 46, 13), (44, 45, 47, 46), (13, 46, 49, 18), (46, 47, 48, 49), (23, 59, 52, 8), (59, 58, 53, 52), (8, 52, 54, 12), (52, 53, 55, 54), (12, 54, 57, 19), (54, 55, 56, 57), (4, 61, 62, 0), (0, 62, 63, 1), (1, 63, 60, 5), (106, 108, 71, 64), (108, 109, 70, 71), (109, 107, 65, 70), (103, 104, 71, 70), (102, 103, 70, 65), (104, 105, 64, 71), (77, 83, 80, 76, 73, 75), (72, 74, 94, 95), (76, 78, 72, 73), (78, 79, 74, 72), (66, 69, 79, 78), (67, 66, 78, 76), (67, 76, 80, 84), (85, 84, 80, 83), (81, 85, 83, 77), (99, 98, 86, 89), (82, 67, 84, 85), (87, 88, 89, 86), (100, 99, 89, 88), (101, 100, 88, 87), (90, 92, 93, 91), (75, 73, 91, 93), (73, 72, 90, 91), (95, 94, 96, 97), (90, 72, 95, 97), (92, 90, 97, 96), (68, 82, 100, 101), (82, 85, 99, 100), (85, 81, 98, 99), (69, 66, 103, 102), (66, 67, 104, 103), (67, 82, 68, 105, 104), (38, 37, 107, 109), (39, 38, 109, 108), (36, 39, 108, 106)])
me_cube.polygons.foreach_set('use_smooth', [True] * 85)
me_cube.materials.append(mat_material_001)
me_cube.materials.append(mat_material_002)
me_cube.use_remesh_preserve_volume = False
me_cube.use_remesh_preserve_attributes = False
me_cube.use_mirror_vertex_groups = False
me_cube.update()
arm_armature = bpy.data.armatures.new('Armature')  # bones are not reproduced

# ---- objects
ob_armature = bpy.data.objects.new('Armature', arm_armature)
ob_cube_001 = bpy.data.objects.new('Cube.001', me_cube_001)
ob_cube = bpy.data.objects.new('Cube', me_cube)
ob_sun = bpy.data.objects.new('Sun', light_sun)
ob_lamp = bpy.data.objects.new('Lamp', light_lamp)
ob_camera = bpy.data.objects.new('Camera', cam_camera)

# ---- transforms, parenting, visibility, modifiers, constraints
ob_armature.location = (-0.07108, 0.003974, -2.249)
ob_armature.show_in_front = True
ob_armature.lineart.crease_threshold = 0.0
ob_cube_001.parent = ob_armature
ob_cube_001.matrix_parent_inverse = Matrix(((1.0, 0.0, 0.0, 0.07108), (0.0, 1.0, 0.0, -0.003974), (0.0, 0.0, 1.0, 2.249), (0.0, 0.0, 0.0, 1.0)))
ob_cube_001.location = (0.0, 0.0, 3.941)
ob_cube_001.scale = (1.0, 1.0, 6.402)
ob_cube_001.lock_rotations_4d = False
ob_cube_001.empty_display_type = 'ARROWS'
ob_cube_001.lineart.crease_threshold = 0.0
_vg = ob_cube_001.vertex_groups.new(name='Bone')
_vg = ob_cube_001.vertex_groups.new(name='Bone.001')
_vg = ob_cube_001.vertex_groups.new(name='Bone.002')
_vg = ob_cube_001.vertex_groups.new(name='Bone.003')
for _i, _w in zip([0, 1, 2, 3, 4, 5, 6, 7, 8, 9, 10, 11, 12, 13, 14, 15, 16, 17, 18, 19, 20, 21, 22, 23, 24, 25, 26, 27, 28, 29, 30, 31, 32, 33, 34, 35, 36, 37, 38, 39, 40, 41, 42, 43, 44, 45, 46, 47, 48, 49, 50, 51, 52, 53, 54, 55, 56, 57, 58, 59, 60, 61, 62, 63, 64, 65, 66, 67, 68, 69, 70, 71, 72, 73, 74, 75, 76, 77, 78, 79, 80, 81, 82, 83, 84, 85, 86, 87, 88, 89, 90, 91, 92, 93, 94, 95, 96, 97, 98, 99, 100, 101, 102, 103, 104, 105, 106, 107, 108, 109, 110, 111, 112, 113, 114, 115, 116, 117, 118, 119, 120, 121, 122, 123, 124, 125, 126, 127, 128, 129, 130, 131, 132, 133, 134, 135, 136, 137, 138, 139, 140, 141, 142, 143, 144, 145, 146, 147, 148, 149, 150, 151, 152, 153, 154, 155, 156, 157, 158, 159, 160, 161, 162, 163, 164, 165, 166, 167, 168, 169, 170, 171, 172, 173, 174, 175, 176, 177, 178, 179, 180, 181, 182, 183, 184, 185, 186, 187, 188, 189, 190, 191, 192, 193, 194, 195, 196, 197, 198, 199, 200, 201, 202, 203, 204, 205, 206, 207, 208, 209, 210, 211, 212, 213, 214, 215, 216, 217, 218, 219, 220, 221, 222, 223, 224, 225, 226, 227, 228, 229, 230, 231, 232, 233, 234, 235, 236, 237, 238, 239, 240, 241, 242, 243, 244, 245, 246, 247, 248, 249, 250, 251, 252, 253, 254, 255, 256, 257, 258, 259, 260, 261, 262, 263, 264, 265, 266, 267, 268, 269, 270, 271, 272, 273, 274, 275, 276, 277, 278, 279, 280, 281, 282, 283, 284, 285, 286, 287, 288, 289, 290, 291, 292, 293, 294, 295, 296, 297, 298, 299, 300, 301, 302, 303, 304, 305, 306, 307, 308, 309, 310, 311, 312, 313, 314, 315, 316, 317, 318, 319, 320, 321, 322, 323, 324, 325, 326, 327, 328, 329, 330, 331, 332, 333, 334, 335, 336, 337, 338, 339, 340, 341, 342, 343, 344, 345, 346, 347, 348, 349, 350, 351, 352, 353, 354, 355, 356, 357, 358, 359, 360, 361, 362, 363, 364, 365, 366, 367, 368, 369, 370, 371, 372, 373, 374, 375, 376, 377, 378, 379, 380, 381, 382, 383, 384, 385, 386, 387, 388, 389, 390, 391, 392, 393, 394, 395, 396, 397, 398, 399, 400, 401, 402, 403, 404, 405, 406, 407, 408, 409, 410, 411, 412, 413, 414, 415, 416, 417, 418, 419, 420, 421, 422, 423, 424, 425, 426, 427, 428, 429, 430, 431, 432, 433, 434, 435, 436, 437, 438, 439, 440, 441, 442, 443, 444, 445, 446, 447, 448, 449, 450, 451, 452, 453, 454, 455, 456, 457, 458, 459, 460, 461, 462, 463, 464, 465, 466, 467, 468, 469, 470, 471, 472, 473, 474, 475, 476, 477, 478, 479, 480, 481, 482, 483, 484, 485, 486, 487, 488], [0.9955, 0.9953, 0.995, 0.9948, 0.9945, 0.9944, 0.9945, 0.9947, 0.9949, 0.9951, 0.9953, 0.9954, 0.9956, 0.9958, 0.9959, 0.9955, 0.9952, 0.9949, 0.9946, 0.9941, 0.9939, 0.994, 0.9943, 0.9946, 0.9949, 0.9952, 0.9954, 0.9956, 0.9957, 0.9959, 0.9955, 0.9952, 0.9949, 0.9944, 0.9939, 0.9937, 0.9938, 0.9941, 0.9944, 0.9948, 0.9951, 0.9953, 0.9955, 0.9957, 0.9959, 0.9955, 0.9952, 0.9949, 0.9944, 0.9939, 0.9937, 0.9938, 0.9941, 0.9944, 0.9948, 0.9951, 0.9953, 0.9955, 0.9957, 0.9959, 0.9955, 0.9952, 0.9949, 0.9945, 0.9941, 0.9939, 0.994, 0.9942, 0.9945, 0.9949, 0.9951, 0.9954, 0.9956, 0.9957, 0.9959, 0.9955, 0.9953, 0.995, 0.9948, 0.9945, 0.9944, 0.9945, 0.9946, 0.9948, 0.995, 0.9952, 0.9954, 0.9956, 0.9958, 0.9959, 0.9955, 0.9954, 0.9952, 0.995, 0.9948, 0.9948, 0.9948, 0.9949, 0.9951, 0.9952, 0.9954, 0.9955, 0.9957, 0.9958, 0.9959, 0.9956, 0.9954, 0.9953, 0.9952, 0.9951, 0.9951, 0.9951, 0.9952, 0.9953, 0.9954, 0.9955, 0.9956, 0.9957, 0.9958, 0.9959, 0.9956, 0.9955, 0.9954, 0.9954, 0.9954, 0.9954, 0.9954, 0.9955, 0.9955, 0.9956, 0.9957, 0.9957, 0.9958, 0.9959, 0.9959, 0.9957, 0.9956, 0.9956, 0.9956, 0.9956, 0.9956, 0.9956, 0.9957, 0.9957, 0.9958, 0.9958, 0.9958, 0.9959, 0.9959, 0.996, 0.9957, 0.9957, 0.9957, 0.9957, 0.9957, 0.9958, 0.9958, 0.9958, 0.9959, 0.9959, 0.9959, 0.9959, 0.996, 0.996, 0.996, 0.9957, 0.9958, 0.9958, 0.9958, 0.9959, 0.9959, 0.996, 0.996, 0.996, 0.996, 0.996, 0.996, 0.996, 0.996, 0.996, 0.9958, 0.9958, 0.9959, 0.996, 0.996, 0.9961, 0.9961, 0.9961, 0.9961, 0.9962, 0.9961, 0.9961, 0.9961, 0.9961, 0.9961, 0.9958, 0.9959, 0.996, 0.9961, 0.9961, 0.9962, 0.9962, 0.9962, 0.9963, 0.9963, 0.9962, 0.9962, 0.9962, 0.9961, 0.9961, 0.9958, 0.996, 0.9961, 0.9961, 0.9962, 0.9963, 0.9963, 0.9963, 0.9963, 0.9963, 0.9963, 0.9963, 0.9962, 0.9962, 0.9961, 0.9959, 0.996, 0.9961, 0.9962, 0.9963, 0.9963, 0.9964, 0.9964, 0.9964, 0.9964, 0.9964, 0.9963, 0.9963, 0.9962, 0.9961, 0.9959, 0.996, 0.9962, 0.9963, 0.9963, 0.9964, 0.9964, 0.9965, 0.9965, 0.9965, 0.9964, 0.9964, 0.9963, 0.9962, 0.9961, 0.996, 0.9959, 0.9961, 0.9962, 0.9963, 0.9964, 0.9964, 0.9965, 0.9965, 0.9965, 0.9965, 0.9965, 0.9964, 0.9963, 0.9962, 0.9961, 0.9959, 0.9961, 0.9962, 0.9963, 0.9964, 0.9965, 0.9965, 0.9966, 0.9965, 0.9965, 0.9965, 0.9964, 0.9963, 0.9962, 0.9961, 0.9959, 0.9961, 0.9962, 0.9963, 0.9964, 0.9965, 0.9965, 0.9965, 0.9965, 0.9965, 0.9965, 0.9964, 0.9963, 0.9963, 0.9961, 0.9959, 0.9961, 0.9962, 0.9963, 0.9964, 0.9964, 0.9965, 0.9965, 0.9965, 0.9965, 0.9965, 0.9964, 0.9963, 0.9962, 0.9961, 0.9959, 0.996, 0.9962, 0.9963, 0.9963, 0.9964, 0.9964, 0.9965, 0.9965, 0.9965, 0.9964, 0.9964, 0.9963, 0.9962, 0.9961, 0.9959, 0.996, 0.9961, 0.9962, 0.9963, 0.9963, 0.9964, 0.9964, 0.9964, 0.9964, 0.9964, 0.9963, 0.9963, 0.9962, 0.9961, 0.9958, 0.996, 0.9961, 0.9962, 0.9962, 0.9963, 0.9963, 0.9963, 0.9964, 0.9963, 0.9963, 0.9963, 0.9962, 0.9962, 0.9961, 0.9958, 0.9959, 0.996, 0.9961, 0.9961, 0.9962, 0.9962, 0.9963, 0.9963, 0.9963, 0.9963, 0.9962, 0.9962, 0.9961, 0.9961, 0.9958, 0.9958, 0.9959, 0.996, 0.996, 0.9961, 0.9961, 0.9961, 0.9962, 0.9962, 0.9962, 0.9961, 0.9961, 0.9961, 0.9961, 0.9957, 0.9958, 0.9958, 0.9959, 0.9959, 0.9959, 0.996, 0.996, 0.996, 0.9961, 0.9961, 0.9961, 0.9961, 0.996, 0.996, 0.9957, 0.9957, 0.9957, 0.9957, 0.9958, 0.9958, 0.9958, 0.9959, 0.9959, 0.9959, 0.9959, 0.996, 0.996, 0.996, 0.996, 0.9957, 0.9956, 0.9956, 0.9956, 0.9956, 0.9956, 0.9956, 0.9957, 0.9957, 0.9958, 0.9958, 0.9959, 0.9959, 0.9959, 0.996, 0.9956, 0.9955, 0.9955, 0.9954, 0.9954, 0.9954, 0.9954, 0.9955, 0.9955, 0.9956, 0.9957, 0.9958, 0.9958, 0.9959, 0.996, 0.9957, 0.9956, 0.9954, 0.9953, 0.9952, 0.9951, 0.9951, 0.9952, 0.9952, 0.9953, 0.9954, 0.9955, 0.9956, 0.9957, 0.9958, 0.9959, 0.9955, 0.9954, 0.9952, 0.995, 0.9949, 0.9948, 0.9949, 0.995, 0.9951, 0.9953, 0.9954, 0.9955, 0.9957, 0.9958, 0.9959, 0.9965, 0.9965, 0.9965, 0.9965, 0.9966, 0.9966, 0.9966]): _vg.add([_i], _w, 'REPLACE')
_m = ob_cube_001.modifiers.new('Mirror', 'MIRROR')
_m.use_axis = (False, True, False)
_m.merge_threshold = 0.1211
_m = ob_cube_001.modifiers.new('Subsurf', 'SUBSURF')
_m.uv_smooth = 'PRESERVE_CORNERS'
_m.quality = 2
_m.levels = 3
_m.show_only_control_edges = False
_m = ob_cube_001.modifiers.new('Armature', 'ARMATURE')
_m.object = ob_armature
ob_cube.parent = ob_armature
ob_cube.matrix_parent_inverse = Matrix(((1.0, 0.0, 0.0, 0.07108), (0.0, 1.0, 0.0, -0.003974), (0.0, 0.0, 1.0, 2.249), (0.0, 0.0, 0.0, 1.0)))
ob_cube.location = (0.0, 0.0, 3.941)
ob_cube.scale = (1.0, 1.0, 6.402)
ob_cube.lock_rotations_4d = False
ob_cube.empty_display_type = 'ARROWS'
ob_cube.lineart.crease_threshold = 0.0
_vg = ob_cube.vertex_groups.new(name='Bone')
for _i, _w in zip([0, 1, 4, 5, 8, 12, 18, 19, 22, 23, 52, 53, 54, 55, 56, 57, 58, 59, 60, 61, 62, 63], [0.9822, 0.9849, 0.9768, 0.9805, 0.7878, 0.7998, 0.01494, 0.7324, 0.02922, 0.7154, 0.2207, 0.06662, 0.2089, 0.05941, 0.09992, 0.2749, 0.1134, 0.2903, 0.9168, 0.902, 0.9461, 0.9526]): _vg.add([_i], _w, 'REPLACE')
_vg = ob_cube.vertex_groups.new(name='Bone.001')
for _i, _w in zip([8, 9, 12, 13, 18, 19, 22, 23, 44, 45, 46, 47, 48, 49, 50, 51, 52, 53, 54, 55, 56, 57, 58, 59, 60, 61, 62, 63, 94, 95, 96, 97], [0.2067, 0.8044, 0.1958, 0.8185, 0.7376, 0.258, 0.7146, 0.272, 0.1602, 0.01492, 0.1504, 0.007257, 0.05209, 0.2083, 0.06054, 0.2217, 0.7627, 0.8822, 0.7771, 0.8954, 0.8212, 0.6969, 0.796, 0.6751, 0.08032, 0.09384, 0.05228, 0.04234, 0.05407, 0.07692, 0.07908, 0.07913]): _vg.add([_i], _w, 'REPLACE')
_vg = ob_cube.vertex_groups.new(name='Bone.002')
for _i, _w in zip([9, 10, 13, 14, 16, 17, 18, 21, 22, 24, 32, 34, 35, 36, 37, 38, 39, 44, 45, 46, 47, 48, 49, 50, 51, 53, 55, 56, 57, 58, 59, 65, 66, 67, 69, 70, 71, 72, 73, 74, 75, 76, 77, 78, 79, 80, 81, 83, 84, 85, 90, 91, 92, 93, 94, 95, 96, 97, 102, 103, 104, 106, 107, 108, 109], [0.168, 0.134, 0.1584, 0.1269, 0.01077, 0.178, 0.2156, 0.3109, 0.2275, 0.06145, 0.145, 0.03507, 0.2205, 0.04471, 0.2177, 0.1524, 0.07641, 0.8025, 0.8142, 0.8175, 0.827, 0.7403, 0.7309, 0.7112, 0.7046, 0.04694, 0.03615, 0.07419, 0.002998, 0.08412, 0.01429, 0.06356, 0.119, 0.05762, 0.0481, 0.1785, 0.05791, 0.5436, 0.1836, 0.7502, 0.1479, 0.109, 0.06602, 0.2407, 0.1594, 0.07645, 0.004382, 0.06122, 0.05407, 0.005775, 0.524, 0.2429, 0.5059, 0.23, 0.8416, 0.76, 0.7973, 0.7574, 0.0172, 0.09743, 0.04069, 0.02507, 0.2039, 0.07094, 0.1758]): _vg.add([_i], _w, 'REPLACE')
_vg = ob_cube.vertex_groups.new(name='Bone.003')
for _i, _w in zip([2, 3, 6, 7, 10, 11, 14, 15, 16, 17, 20, 21, 24, 25, 26, 27, 28, 29, 30, 31, 32, 33, 34, 35, 36, 37, 38, 39, 40, 41, 42, 43, 44, 45, 46, 47, 48, 49, 50, 51, 64, 65, 66, 67, 68, 69, 70, 71, 72, 73, 74, 75, 76, 77, 78, 79, 80, 81, 82, 83, 84, 85, 86, 87, 88, 89, 90, 91, 92, 93, 94, 95, 96, 97, 98, 99, 100, 101, 102, 103, 104, 105, 106, 107, 108, 109], [1.0, 0.9975, 1.004, 0.9965, 0.8606, 1.0, 0.8675, 0.9834, 0.9677, 0.8102, 0.9759, 0.6652, 0.9363, 0.999, 1.0, 1.0, 0.9969, 0.9968, 0.9967, 0.997, 0.8486, 0.9807, 0.956, 0.7667, 0.951, 0.7724, 0.8427, 0.9211, 0.998, 1.0, 0.9994, 1.0, 0.01513, 0.1523, 0.006701, 0.1435, 0.2056, 0.05238, 0.2253, 0.06271, 0.991, 0.9351, 0.8788, 0.9411, 0.9904, 0.95, 0.8194, 0.941, 0.4405, 0.8102, 0.2379, 0.8466, 0.8875, 0.9317, 0.7523, 0.8375, 0.9211, 0.9719, 0.9836, 0.9367, 0.9444, 0.9713, 0.993, 0.9939, 0.9939, 0.9934, 0.4534, 0.7477, 0.4698, 0.761, 0.1043, 0.1631, 0.1236, 0.1635, 0.9896, 0.9915, 0.9933, 0.9932, 0.9657, 0.901, 0.9538, 0.9967, 0.9613, 0.7905, 0.9271, 0.8204]): _vg.add([_i], _w, 'REPLACE')
_m = ob_cube.modifiers.new('Mirror', 'MIRROR')
_m.use_axis = (False, True, False)
_m.merge_threshold = 0.1211
_m = ob_cube.modifiers.new('Subsurf', 'SUBSURF')
_m.uv_smooth = 'PRESERVE_CORNERS'
_m.quality = 2
_m.levels = 3
_m.show_only_control_edges = False
_m = ob_cube.modifiers.new('Armature', 'ARMATURE')
_m.object = ob_armature
ob_sun.location = (6.333, 8.253, 15.75)
ob_sun.lineart.crease_threshold = 0.0
ob_lamp.location = (4.076, 1.005, 5.904)
ob_lamp.rotation_euler = (0.6503, 0.05522, 1.866)
ob_lamp.lock_rotations_4d = False
ob_lamp.empty_display_type = 'ARROWS'
ob_lamp.color = (0.0, 0.0, 0.0, 0.0)
ob_lamp.lineart.crease_threshold = 0.0
ob_camera.location = (7.481, -6.508, 5.344)
ob_camera.rotation_euler = (1.109, 0.01082, 0.8149)
ob_camera.lock_rotations_4d = False
ob_camera.empty_display_type = 'ARROWS'
ob_camera.color = (0.0, 0.0, 0.0, 0.0)
ob_camera.display_type = 'WIRE'
ob_camera.lineart.crease_threshold = 0.0

# ---- collection membership
col_collection_1.objects.link(ob_armature)
col_collection_1.objects.link(ob_cube_001)
col_collection_1.objects.link(ob_cube)
col_collection_1.objects.link(ob_sun)
col_collection_1.objects.link(ob_lamp)
col_collection_1.objects.link(ob_camera)

# ---- scene / render settings (as saved in the file)
scene.camera = ob_camera
scene.frame_start = 1; scene.frame_end = 250; scene.frame_set(1)
scene.render.engine = 'CYCLES'
scene.render.resolution_percentage = 50
scene.render.dither_intensity = 0.0
scene.cycles.use_denoising = False
scene.cycles.samples = 128
scene.cycles.sampling_pattern = 'TABULATED_SOBOL'
scene.cycles.light_sampling_threshold = 0.0
scene.cycles.use_adaptive_sampling = False
scene.cycles.use_light_tree = False
scene.cycles.blur_glossy = 0.0
scene.cycles.sample_clamp_indirect = 0.0
scene.view_settings.view_transform = 'Standard'
bpy.context.view_layer.update()
